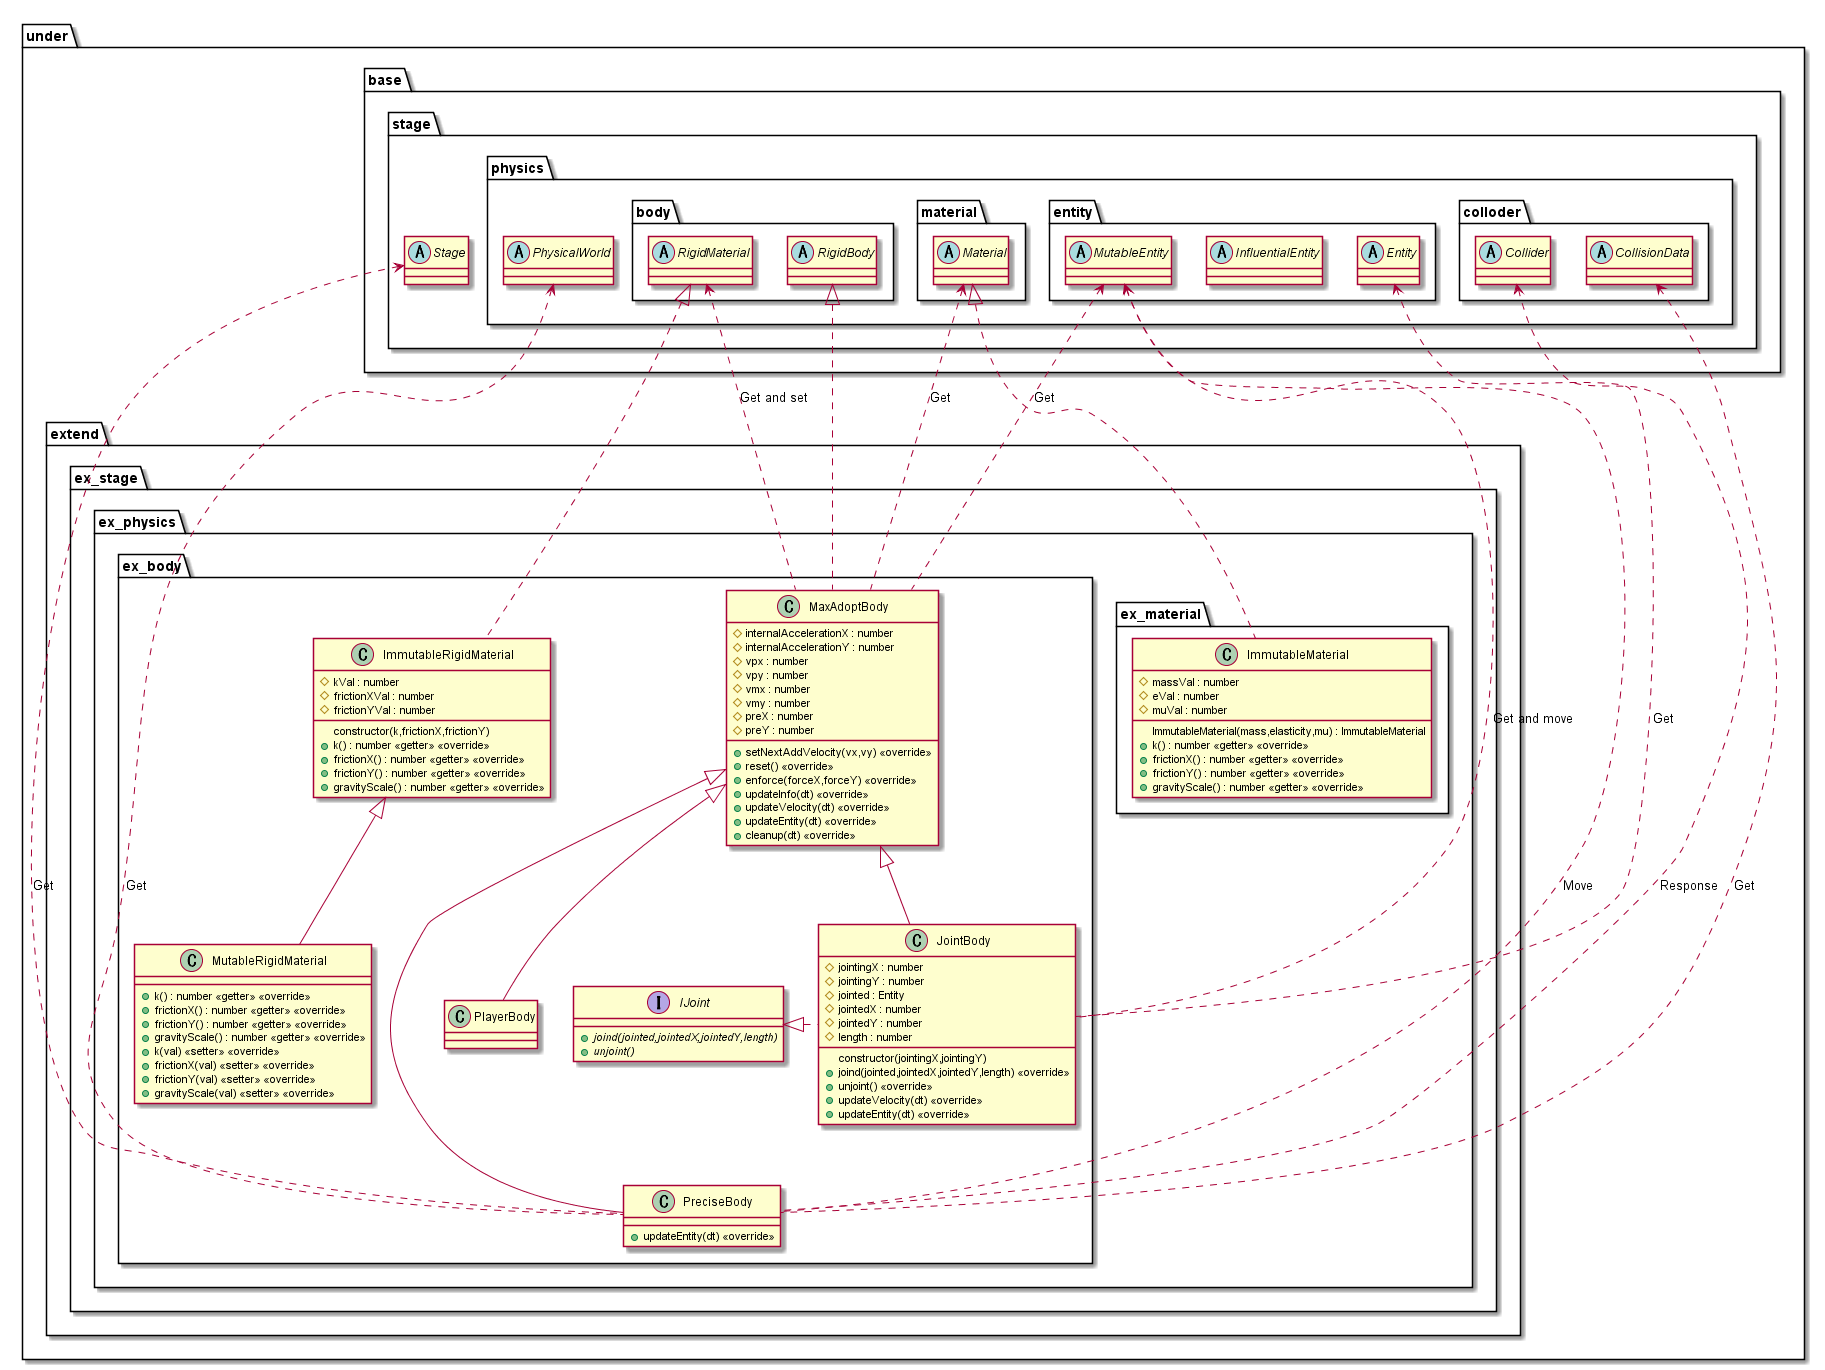

The diagram above was rendered by PlantUML. Its source (embedded in the PNG):
@startuml PhysicalExtend

package under {
    package extend {
        package ex_stage {
            package ex_physics {
                package ex_body {
                    class MaxAdoptBody {
                        #internalAccelerationX : number
                        #internalAccelerationY : number
                        #vpx : number
                        #vpy : number
                        #vmx : number
                        #vmy : number
                        #preX : number
                        #preY : number
                        +setNextAddVelocity(vx,vy) <<override>>
                        +reset() <<override>>
                        +enforce(forceX,forceY) <<override>>
                        +updateInfo(dt) <<override>>
                        +updateVelocity(dt) <<override>>
                        +updateEntity(dt) <<override>>
                        +cleanup(dt) <<override>>
                    }
                    class PreciseBody {
                        +updateEntity(dt) <<override>>
                    }
                    class PlayerBody
                    interface IJoint {
                        {abstract} +joind(jointed,jointedX,jointedY,length)
                        {abstract} +unjoint()
                    }
                    class JointBody {
                        constructor(jointingX,jointingY)
                        #jointingX : number
                        #jointingY : number
                        #jointed : Entity
                        #jointedX : number
                        #jointedY : number
                        #length : number
                        +joind(jointed,jointedX,jointedY,length) <<override>>
                        +unjoint() <<override>>
                        +updateVelocity(dt) <<override>>
                        +updateEntity(dt) <<override>>
                    }
                    class ImmutableRigidMaterial {
                        constructor(k,frictionX,frictionY)
                        #kVal : number
                        #frictionXVal : number
                        #frictionYVal : number
                        +k() : number <<getter>> <<override>>
                        +frictionX() : number <<getter>> <<override>>
                        +frictionY() : number <<getter>> <<override>>
                        +gravityScale() : number <<getter>> <<override>>
                    }
                    class MutableRigidMaterial {
                        +k() : number <<getter>> <<override>>
                        +frictionX() : number <<getter>> <<override>>
                        +frictionY() : number <<getter>> <<override>>
                        +gravityScale() : number <<getter>> <<override>>
                        +k(val) <<setter>> <<override>>
                        +frictionX(val) <<setter>> <<override>>
                        +frictionY(val) <<setter>> <<override>>
                        +gravityScale(val) <<setter>> <<override>>
                    }
                }

                package ex_material {
                    class ImmutableMaterial  {
                        ImmutableMaterial(mass,elasticity,mu) : ImmutableMaterial
                        #massVal : number
                        #eVal : number
                        #muVal : number
                        +k() : number <<getter>> <<override>>
                        +frictionX() : number <<getter>> <<override>>
                        +frictionY() : number <<getter>> <<override>>
                        +gravityScale() : number <<getter>> <<override>>
                    }
                }
            }
        }
    }
}

package under {
    package base {
        package stage {
            abstract Stage
            package physics {
                abstract PhysicalWorld
                package entity {
                    abstract Entity
                    abstract InfluentialEntity
                    abstract MutableEntity
                }
                package colloder {
                    abstract Collider
                    abstract CollisionData
                }
                package body {
                    abstract RigidBody
                    abstract RigidMaterial
                }
                package material {
                    abstract Material
                }
            }
        }
    }
}

MutableEntity <.. MaxAdoptBody : Get
Material <.. MaxAdoptBody : Get
RigidMaterial <.. MaxAdoptBody : Get and set

MutableEntity <... PreciseBody : Move
Stage <... PreciseBody : Get
PhysicalWorld <... PreciseBody : Get
CollisionData <... PreciseBody : Get
Collider <... PreciseBody : Response

MutableEntity <.. JointBody : Get and move
Entity <.. JointBody : Get

RigidBody <|.. MaxAdoptBody
MaxAdoptBody <|--- PreciseBody
MaxAdoptBody <|-- PlayerBody
IJoint <|. JointBody
MaxAdoptBody <|-- JointBody
RigidMaterial <|.. ImmutableRigidMaterial
ImmutableRigidMaterial <|-- MutableRigidMaterial

Material <|.. ImmutableMaterial

@enduml